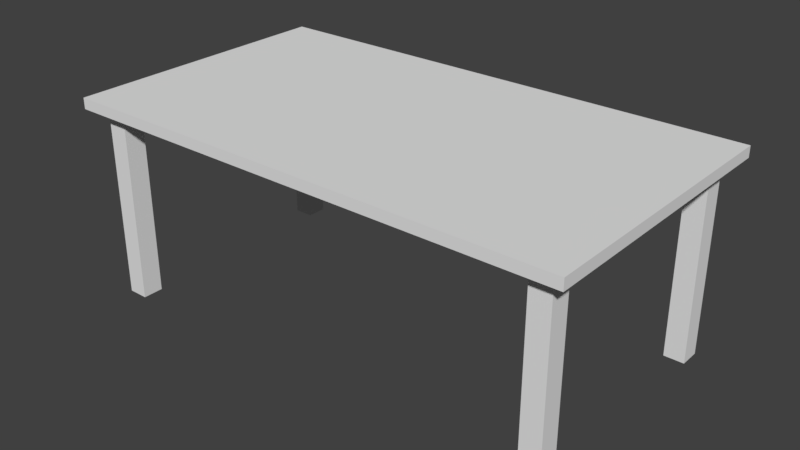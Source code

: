 # Source: basic_table.blend  (saved by Blender 2.78.0; exported with 4.5.12 LTS)
import bpy
from mathutils import Matrix  # noqa: F401  (used for matrix-valued properties, if any)

bpy.ops.wm.read_factory_settings(use_empty=True)
scene = bpy.context.scene
scene.name = 'Scene'

# ---- collections
col_collection_1 = bpy.data.collections.new('Collection 1'); scene.collection.children.link(col_collection_1)

# ---- world
world_world = bpy.data.worlds.new('World'); scene.world = world_world
world_world.color = (0.05088, 0.05088, 0.05088)
world_world.use_sun_shadow = False
world_world.sun_shadow_jitter_overblur = 0.0
world_world.cycles.sampling_method = 'MANUAL'

# ---- meshes
me_cube_001 = bpy.data.meshes.new('Cube.001')
me_cube_001.from_pydata([(-1.81, -1.0, 1.409), (-1.81, -1.0, 1.487), (-1.81, 1.0, 1.409), (-1.81, 1.0, 1.487), (1.81, -1.0, 1.409), (1.81, -1.0, 1.487), (1.81, 1.0, 1.409), (1.81, 1.0, 1.487), (-1.81, 0.899, 1.409), (-1.81, 0.7514, 1.409), (-1.81, -0.7514, 1.409), (-1.81, -0.899, 1.409), (1.697, 1.0, 1.409), (1.553, 1.0, 1.409), (-1.553, 1.0, 1.409), (-1.697, 1.0, 1.409), (1.81, -0.899, 1.409), (1.81, -0.7514, 1.409), (1.81, 0.7514, 1.409), (1.81, 0.899, 1.409), (-1.697, -1.0, 1.409), (-1.553, -1.0, 1.409), (1.553, -1.0, 1.409), (1.697, -1.0, 1.409), (-1.697, 0.899, 1.409), (-1.697, 0.7514, 1.409), (-1.697, -0.7514, 1.409), (-1.697, -0.899, 1.409), (-1.553, 0.899, 1.409), (-1.553, 0.7514, 1.409), (-1.553, -0.7514, 1.409), (-1.553, -0.899, 1.409), (1.553, 0.899, 1.409), (1.553, 0.7514, 1.409), (1.553, -0.7514, 1.409), (1.553, -0.899, 1.409), (1.697, 0.899, 1.409), (1.697, 0.7514, 1.409), (1.697, -0.7514, 1.409), (1.697, -0.899, 1.409), (-1.697, 0.899, 0.05088), (-1.697, 0.7514, 0.05088), (-1.697, -0.7514, 0.05088), (-1.697, -0.899, 0.05088), (-1.553, 0.899, 0.05088), (-1.553, 0.7514, 0.05088), (-1.553, -0.7514, 0.05088), (-1.553, -0.899, 0.05088), (1.553, 0.899, 0.05088), (1.553, 0.7514, 0.05088), (1.553, -0.7514, 0.05088), (1.553, -0.899, 0.05088), (1.697, 0.899, 0.05088), (1.697, 0.7514, 0.05088), (1.697, -0.7514, 0.05088), (1.697, -0.899, 0.05088)], [], [(0, 1, 3, 2, 8, 9, 10, 11), (2, 3, 7, 6, 12, 13, 14, 15), (6, 7, 5, 4, 16, 17, 18, 19), (4, 5, 1, 0, 20, 21, 22, 23), (39, 16, 4, 23), (7, 3, 1, 5), (11, 27, 20, 0), (27, 31, 21, 20), (31, 35, 22, 21), (35, 39, 23, 22), (2, 15, 24, 8), (8, 24, 25, 9), (9, 25, 26, 10), (10, 26, 27, 11), (15, 14, 28, 24), (29, 25, 41, 45), (25, 29, 30, 26), (32, 36, 52, 48), (14, 13, 32, 28), (28, 32, 33, 29), (29, 33, 34, 30), (30, 34, 35, 31), (13, 12, 36, 32), (36, 37, 53, 52), (33, 37, 38, 34), (25, 24, 40, 41), (12, 6, 19, 36), (36, 19, 18, 37), (37, 18, 17, 38), (38, 17, 16, 39), (40, 44, 45, 41), (42, 46, 47, 43), (48, 52, 53, 49), (50, 54, 55, 51), (37, 33, 49, 53), (26, 30, 46, 42), (27, 26, 42, 43), (38, 39, 55, 54), (34, 38, 54, 50), (33, 32, 48, 49), (31, 27, 43, 47), (39, 35, 51, 55), (35, 34, 50, 51), (28, 29, 45, 44), (30, 31, 47, 46), (24, 28, 44, 40)])
me_cube_001.use_remesh_preserve_volume = False
me_cube_001.use_remesh_preserve_attributes = False
me_cube_001.use_mirror_vertex_groups = False
me_cube_001.update()

# ---- objects
ob_cube = bpy.data.objects.new('Cube', me_cube_001)

# ---- transforms, parenting, visibility, modifiers, constraints
ob_cube.location = (-0.004539, -0.01801, 5.054e-05)
ob_cube.lineart.crease_threshold = 0.0

# ---- collection membership
col_collection_1.objects.link(ob_cube)

# ---- scene / render settings (as saved in the file)
scene.frame_start = 1; scene.frame_end = 250; scene.frame_set(1)
scene.render.engine = 'BLENDER_EEVEE_NEXT'
scene.render.resolution_percentage = 50
scene.render.dither_intensity = 0.0
scene.cycles.use_denoising = False
scene.cycles.samples = 128
scene.cycles.sampling_pattern = 'TABULATED_SOBOL'
scene.cycles.light_sampling_threshold = 0.0
scene.cycles.use_adaptive_sampling = False
scene.cycles.use_light_tree = False
scene.cycles.blur_glossy = 0.0
scene.cycles.sample_clamp_indirect = 0.0
scene.view_settings.view_transform = 'Standard'
bpy.context.view_layer.update()

# ---- added for rendering (the .blend has no active camera and no usable light): camera, sun
cam_auto = bpy.data.cameras.new('AutoCamera')
cam_auto.lens = 50.0
cam_auto.sensor_width = 36.0
cam_auto.clip_end = 1000.0
ob_auto_camera = bpy.data.objects.new('AutoCamera', cam_auto)
scene.collection.objects.link(ob_auto_camera)
ob_auto_camera.location = (4.04619, -4.87888, 4.00967)
ob_auto_camera.rotation_euler = (1.09748, -7.21219e-08, 0.694738)
scene.camera = ob_auto_camera
light_auto_sun = bpy.data.lights.new('AutoSun', 'SUN')
light_auto_sun.energy = 3.0
light_auto_sun.angle = 0.0523599
ob_auto_sun = bpy.data.objects.new('AutoSun', light_auto_sun)
scene.collection.objects.link(ob_auto_sun)
ob_auto_sun.rotation_euler = (0.872665, 0.174533, 0.523599)
bpy.context.view_layer.update()
